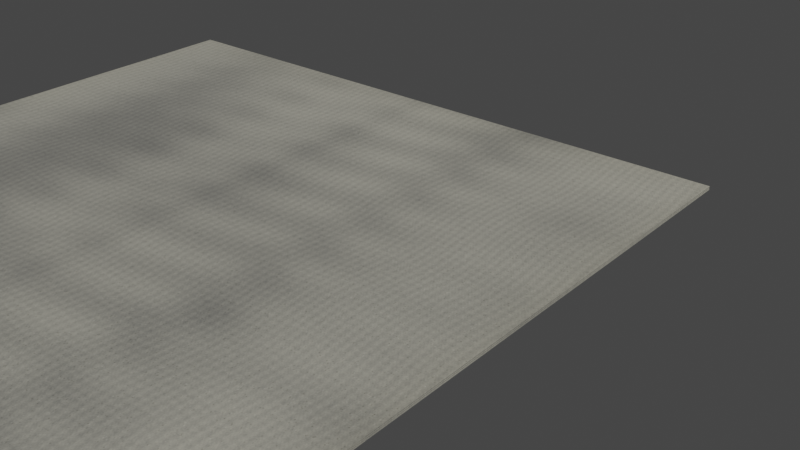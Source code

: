 # Source: FoldedNewspaperPrototype.blend  (saved by Blender 5.1.30; exported with 4.5.12 LTS)
import bpy
from mathutils import Matrix  # noqa: F401  (used for matrix-valued properties, if any)

bpy.ops.wm.read_factory_settings(use_empty=True)
scene = bpy.context.scene
scene.name = 'Scene'

# ---- collections
col_collection = bpy.data.collections.new('Collection'); scene.collection.children.link(col_collection)

# ---- images (referenced by path relative to the original .blend; pixels are not part of the script)
import os
ASSET_DIR = os.environ.get("B2B_ASSET_DIR", "")  # directory of the original .blend (textures are referenced by path, not embedded)
HERE = os.path.dirname(os.path.abspath(__file__))  # packed textures are extracted next to this script under _unpacked/

def load_image(name, relpath, width, height, colorspace="sRGB"):
    """Load a texture the original file referenced (path relative to the .blend, or extracted next to this script)."""
    p = next((c for c in (os.path.join(HERE, relpath), os.path.join(ASSET_DIR, relpath)) if relpath and os.path.exists(c)), "")
    if p:
        img = bpy.data.images.load(p, check_existing=True)
        img.name = name
    else:  # same state as the original file: an image datablock whose file is absent (Cycles renders it pink)
        img = bpy.data.images.new(name, width, height)
        img.source = "FILE"
        img.filepath = "//" + (relpath or name)
    img.colorspace_settings.name = colorspace
    return img
img_t_newspaperpaper_aged_basecolor = load_image('T_NewspaperPaper_Aged_BaseColor', '_unpacked/T_NewspaperPaper_Aged_BaseColor.e0ecc99e.png', 1024, 1024, 'sRGB')

# ---- materials (node trees are filled in below, after node groups)
mat_m_newspaperpaper_agedblank = bpy.data.materials.new('M_NewspaperPaper_AgedBlank')

# ---- material node trees
mat_m_newspaperpaper_agedblank.use_nodes = True; mat_m_newspaperpaper_agedblank.node_tree.nodes.clear()
_N = mat_m_newspaperpaper_agedblank.node_tree.nodes; _L = mat_m_newspaperpaper_agedblank.node_tree.links
n0 = _N.new('ShaderNodeBsdfPrincipled'); n0.name = '프린시플드 BSDF'; n0.location = (-200, 100)
n0.inputs[2].default_value = 0.94
n1 = _N.new('ShaderNodeOutputMaterial'); n1.name = '머티리얼 출력'; n1.location = (200, 100)
n2 = _N.new('ShaderNodeTexImage'); n2.name = 'T_NewspaperPaper_Aged_BaseColor'; n2.location = (0, 0)
n2.label = 'T_NewspaperPaper_Aged_BaseColor'
n2.image = img_t_newspaperpaper_aged_basecolor
_L.new(n0.outputs[0], n1.inputs[0])
_L.new(n2.outputs[0], n0.inputs[0])
n1.is_active_output = True

# ---- world
world_world = bpy.data.worlds.new('World'); scene.world = world_world
world_world.use_nodes = True; world_world.node_tree.nodes.clear()
_N = world_world.node_tree.nodes; _L = world_world.node_tree.links
n0 = _N.new('ShaderNodeOutputWorld'); n0.name = 'World Output'; n0.location = (200, 100)
n1 = _N.new('ShaderNodeBackground'); n1.name = 'Background'; n1.location = (-200, 100)
n1.inputs[0].default_value = (0.05088, 0.05088, 0.05088, 1.0)
_L.new(n1.outputs[0], n0.inputs[0])
n0.is_active_output = True
world_world.color = (0.05088, 0.05088, 0.05088)
world_world.sun_shadow_jitter_overblur = 0.0

# ---- meshes
me_sk_newspaper_3sheets_mesh = bpy.data.meshes.new('SK_Newspaper_3Sheets_Mesh')
me_sk_newspaper_3sheets_mesh.from_pydata([(-0.3, -0.42, -0.000275), (0.0, -0.42, -0.000275), (0.0, 0.0, -0.000275), (-0.3, 0.0, -0.000275), (-0.3, -0.42, 0.000275), (0.0, -0.42, 0.000275), (0.0, 0.0, 0.000275), (-0.3, 0.0, 0.000275), (0.0, -0.42, -0.000275), (0.3, -0.42, -0.000275), (0.3, 0.0, -0.000275), (0.0, 0.0, -0.000275), (0.0, -0.42, 0.000275), (0.3, -0.42, 0.000275), (0.3, 0.0, 0.000275), (0.0, 0.0, 0.000275), (-0.3, 0.0, -0.000275), (0.0, 0.0, -0.000275), (0.0, 0.42, -0.000275), (-0.3, 0.42, -0.000275), (-0.3, 0.0, 0.000275), (0.0, 0.0, 0.000275), (0.0, 0.42, 0.000275), (-0.3, 0.42, 0.000275), (0.0, 0.0, -0.000275), (0.3, 0.0, -0.000275), (0.3, 0.42, -0.000275), (0.0, 0.42, -0.000275), (0.0, 0.0, 0.000275), (0.3, 0.0, 0.000275), (0.3, 0.42, 0.000275), (0.0, 0.42, 0.000275), (-0.3, -0.42, 0.001075), (0.0, -0.42, 0.001075), (0.0, 0.0, 0.001075), (-0.3, 0.0, 0.001075), (-0.3, -0.42, 0.001625), (0.0, -0.42, 0.001625), (0.0, 0.0, 0.001625), (-0.3, 0.0, 0.001625), (0.0, -0.42, 0.001075), (0.3, -0.42, 0.001075), (0.3, 0.0, 0.001075), (0.0, 0.0, 0.001075), (0.0, -0.42, 0.001625), (0.3, -0.42, 0.001625), (0.3, 0.0, 0.001625), (0.0, 0.0, 0.001625), (-0.3, 0.0, 0.001075), (0.0, 0.0, 0.001075), (0.0, 0.42, 0.001075), (-0.3, 0.42, 0.001075), (-0.3, 0.0, 0.001625), (0.0, 0.0, 0.001625), (0.0, 0.42, 0.001625), (-0.3, 0.42, 0.001625), (0.0, 0.0, 0.001075), (0.3, 0.0, 0.001075), (0.3, 0.42, 0.001075), (0.0, 0.42, 0.001075), (0.0, 0.0, 0.001625), (0.3, 0.0, 0.001625), (0.3, 0.42, 0.001625), (0.0, 0.42, 0.001625), (-0.3, -0.42, 0.002425), (0.0, -0.42, 0.002425), (0.0, 0.0, 0.002425), (-0.3, 0.0, 0.002425), (-0.3, -0.42, 0.002975), (0.0, -0.42, 0.002975), (0.0, 0.0, 0.002975), (-0.3, 0.0, 0.002975), (0.0, -0.42, 0.002425), (0.3, -0.42, 0.002425), (0.3, 0.0, 0.002425), (0.0, 0.0, 0.002425), (0.0, -0.42, 0.002975), (0.3, -0.42, 0.002975), (0.3, 0.0, 0.002975), (0.0, 0.0, 0.002975), (-0.3, 0.0, 0.002425), (0.0, 0.0, 0.002425), (0.0, 0.42, 0.002425), (-0.3, 0.42, 0.002425), (-0.3, 0.0, 0.002975), (0.0, 0.0, 0.002975), (0.0, 0.42, 0.002975), (-0.3, 0.42, 0.002975), (0.0, 0.0, 0.002425), (0.3, 0.0, 0.002425), (0.3, 0.42, 0.002425), (0.0, 0.42, 0.002425), (0.0, 0.0, 0.002975), (0.3, 0.0, 0.002975), (0.3, 0.42, 0.002975), (0.0, 0.42, 0.002975)], [], [(4, 5, 6, 7), (3, 2, 1, 0), (0, 1, 5, 4), (1, 2, 6, 5), (2, 3, 7, 6), (3, 0, 4, 7), (12, 13, 14, 15), (11, 10, 9, 8), (8, 9, 13, 12), (9, 10, 14, 13), (10, 11, 15, 14), (11, 8, 12, 15), (20, 21, 22, 23), (19, 18, 17, 16), (16, 17, 21, 20), (17, 18, 22, 21), (18, 19, 23, 22), (19, 16, 20, 23), (28, 29, 30, 31), (27, 26, 25, 24), (24, 25, 29, 28), (25, 26, 30, 29), (26, 27, 31, 30), (27, 24, 28, 31), (36, 37, 38, 39), (35, 34, 33, 32), (32, 33, 37, 36), (33, 34, 38, 37), (34, 35, 39, 38), (35, 32, 36, 39), (44, 45, 46, 47), (43, 42, 41, 40), (40, 41, 45, 44), (41, 42, 46, 45), (42, 43, 47, 46), (43, 40, 44, 47), (52, 53, 54, 55), (51, 50, 49, 48), (48, 49, 53, 52), (49, 50, 54, 53), (50, 51, 55, 54), (51, 48, 52, 55), (60, 61, 62, 63), (59, 58, 57, 56), (56, 57, 61, 60), (57, 58, 62, 61), (58, 59, 63, 62), (59, 56, 60, 63), (68, 69, 70, 71), (67, 66, 65, 64), (64, 65, 69, 68), (65, 66, 70, 69), (66, 67, 71, 70), (67, 64, 68, 71), (76, 77, 78, 79), (75, 74, 73, 72), (72, 73, 77, 76), (73, 74, 78, 77), (74, 75, 79, 78), (75, 72, 76, 79), (84, 85, 86, 87), (83, 82, 81, 80), (80, 81, 85, 84), (81, 82, 86, 85), (82, 83, 87, 86), (83, 80, 84, 87), (92, 93, 94, 95), (91, 90, 89, 88), (88, 89, 93, 92), (89, 90, 94, 93), (90, 91, 95, 94), (91, 88, 92, 95)])
_uv = me_sk_newspaper_3sheets_mesh.uv_layers.new(name='NewspaperPageUV')
_uv.uv.foreach_set('vector', [0.0, 0.0, 0.5, 0.0, 0.5, 0.5, 0.0, 0.5, 0.0, 0.0, 0.5, 0.0, 0.5, 0.5, 0.0, 0.5, 0.0, 0.0, 0.5, 0.0, 0.5, 0.01, 0.0, 0.01, 0.0, 0.0, 0.5, 0.0, 0.5, 0.01, 0.0, 0.01, 0.0, 0.0, 0.5, 0.0, 0.5, 0.01, 0.0, 0.01, 0.0, 0.0, 0.5, 0.0, 0.5, 0.01, 0.0, 0.01, 0.5, 0.0, 1.0, 0.0, 1.0, 0.5, 0.5, 0.5, 0.5, 0.0, 1.0, 0.0, 1.0, 0.5, 0.5, 0.5, 0.5, 0.0, 1.0, 0.0, 1.0, 0.01, 0.5, 0.01, 0.5, 0.0, 1.0, 0.0, 1.0, 0.01, 0.5, 0.01, 0.5, 0.0, 1.0, 0.0, 1.0, 0.01, 0.5, 0.01, 0.5, 0.0, 1.0, 0.0, 1.0, 0.01, 0.5, 0.01, 0.0, 0.5, 0.5, 0.5, 0.5, 1.0, 0.0, 1.0, 0.0, 0.5, 0.5, 0.5, 0.5, 1.0, 0.0, 1.0, 0.0, 0.5, 0.5, 0.5, 0.5, 0.51, 0.0, 0.51, 0.0, 0.5, 0.5, 0.5, 0.5, 0.51, 0.0, 0.51, 0.0, 0.5, 0.5, 0.5, 0.5, 0.51, 0.0, 0.51, 0.0, 0.5, 0.5, 0.5, 0.5, 0.51, 0.0, 0.51, 0.5, 0.5, 1.0, 0.5, 1.0, 1.0, 0.5, 1.0, 0.5, 0.5, 1.0, 0.5, 1.0, 1.0, 0.5, 1.0, 0.5, 0.5, 1.0, 0.5, 1.0, 0.51, 0.5, 0.51, 0.5, 0.5, 1.0, 0.5, 1.0, 0.51, 0.5, 0.51, 0.5, 0.5, 1.0, 0.5, 1.0, 0.51, 0.5, 0.51, 0.5, 0.5, 1.0, 0.5, 1.0, 0.51, 0.5, 0.51, 0.0, 0.0, 0.5, 0.0, 0.5, 0.5, 0.0, 0.5, 0.0, 0.0, 0.5, 0.0, 0.5, 0.5, 0.0, 0.5, 0.0, 0.0, 0.5, 0.0, 0.5, 0.01, 0.0, 0.01, 0.0, 0.0, 0.5, 0.0, 0.5, 0.01, 0.0, 0.01, 0.0, 0.0, 0.5, 0.0, 0.5, 0.01, 0.0, 0.01, 0.0, 0.0, 0.5, 0.0, 0.5, 0.01, 0.0, 0.01, 0.5, 0.0, 1.0, 0.0, 1.0, 0.5, 0.5, 0.5, 0.5, 0.0, 1.0, 0.0, 1.0, 0.5, 0.5, 0.5, 0.5, 0.0, 1.0, 0.0, 1.0, 0.01, 0.5, 0.01, 0.5, 0.0, 1.0, 0.0, 1.0, 0.01, 0.5, 0.01, 0.5, 0.0, 1.0, 0.0, 1.0, 0.01, 0.5, 0.01, 0.5, 0.0, 1.0, 0.0, 1.0, 0.01, 0.5, 0.01, 0.0, 0.5, 0.5, 0.5, 0.5, 1.0, 0.0, 1.0, 0.0, 0.5, 0.5, 0.5, 0.5, 1.0, 0.0, 1.0, 0.0, 0.5, 0.5, 0.5, 0.5, 0.51, 0.0, 0.51, 0.0, 0.5, 0.5, 0.5, 0.5, 0.51, 0.0, 0.51, 0.0, 0.5, 0.5, 0.5, 0.5, 0.51, 0.0, 0.51, 0.0, 0.5, 0.5, 0.5, 0.5, 0.51, 0.0, 0.51, 0.5, 0.5, 1.0, 0.5, 1.0, 1.0, 0.5, 1.0, 0.5, 0.5, 1.0, 0.5, 1.0, 1.0, 0.5, 1.0, 0.5, 0.5, 1.0, 0.5, 1.0, 0.51, 0.5, 0.51, 0.5, 0.5, 1.0, 0.5, 1.0, 0.51, 0.5, 0.51, 0.5, 0.5, 1.0, 0.5, 1.0, 0.51, 0.5, 0.51, 0.5, 0.5, 1.0, 0.5, 1.0, 0.51, 0.5, 0.51, 0.0, 0.0, 0.5, 0.0, 0.5, 0.5, 0.0, 0.5, 0.0, 0.0, 0.5, 0.0, 0.5, 0.5, 0.0, 0.5, 0.0, 0.0, 0.5, 0.0, 0.5, 0.01, 0.0, 0.01, 0.0, 0.0, 0.5, 0.0, 0.5, 0.01, 0.0, 0.01, 0.0, 0.0, 0.5, 0.0, 0.5, 0.01, 0.0, 0.01, 0.0, 0.0, 0.5, 0.0, 0.5, 0.01, 0.0, 0.01, 0.5, 0.0, 1.0, 0.0, 1.0, 0.5, 0.5, 0.5, 0.5, 0.0, 1.0, 0.0, 1.0, 0.5, 0.5, 0.5, 0.5, 0.0, 1.0, 0.0, 1.0, 0.01, 0.5, 0.01, 0.5, 0.0, 1.0, 0.0, 1.0, 0.01, 0.5, 0.01, 0.5, 0.0, 1.0, 0.0, 1.0, 0.01, 0.5, 0.01, 0.5, 0.0, 1.0, 0.0, 1.0, 0.01, 0.5, 0.01, 0.0, 0.5, 0.5, 0.5, 0.5, 1.0, 0.0, 1.0, 0.0, 0.5, 0.5, 0.5, 0.5, 1.0, 0.0, 1.0, 0.0, 0.5, 0.5, 0.5, 0.5, 0.51, 0.0, 0.51, 0.0, 0.5, 0.5, 0.5, 0.5, 0.51, 0.0, 0.51, 0.0, 0.5, 0.5, 0.5, 0.5, 0.51, 0.0, 0.51, 0.0, 0.5, 0.5, 0.5, 0.5, 0.51, 0.0, 0.51, 0.5, 0.5, 1.0, 0.5, 1.0, 1.0, 0.5, 1.0, 0.5, 0.5, 1.0, 0.5, 1.0, 1.0, 0.5, 1.0, 0.5, 0.5, 1.0, 0.5, 1.0, 0.51, 0.5, 0.51, 0.5, 0.5, 1.0, 0.5, 1.0, 0.51, 0.5, 0.51, 0.5, 0.5, 1.0, 0.5, 1.0, 0.51, 0.5, 0.51, 0.5, 0.5, 1.0, 0.5, 1.0, 0.51, 0.5, 0.51])
me_sk_newspaper_3sheets_mesh.materials.append(mat_m_newspaperpaper_agedblank)
me_sk_newspaper_3sheets_mesh.update()
arm_arm_newspaper_3sheets_data = bpy.data.armatures.new('ARM_Newspaper_3Sheets_Data')  # bones are not reproduced

# ---- objects
ob_sk_newspaper_3sheets = bpy.data.objects.new('SK_Newspaper_3Sheets', me_sk_newspaper_3sheets_mesh)
ob_arm_newspaper_3sheets = bpy.data.objects.new('ARM_Newspaper_3Sheets', arm_arm_newspaper_3sheets_data)

# ---- transforms, parenting, visibility, modifiers, constraints
ob_sk_newspaper_3sheets.parent = ob_arm_newspaper_3sheets
ob_sk_newspaper_3sheets.location = (0.0, 0.0, 0.0)
_vg = ob_sk_newspaper_3sheets.vertex_groups.new(name='Sheet_01_Fold_H_Bottom_Left')
_vg.add([0, 1, 2, 3, 4, 5, 6, 7], 1.0, 'REPLACE')
_vg = ob_sk_newspaper_3sheets.vertex_groups.new(name='Sheet_01_Fold_H_Bottom_Right')
_vg.add([8, 9, 10, 11, 12, 13, 14, 15], 1.0, 'REPLACE')
_vg = ob_sk_newspaper_3sheets.vertex_groups.new(name='Sheet_01_Fold_V_Left_Group')
_vg.add([16, 17, 18, 19, 20, 21, 22, 23], 1.0, 'REPLACE')
_vg = ob_sk_newspaper_3sheets.vertex_groups.new(name='Sheet_01_Root_TR')
_vg.add([24, 25, 26, 27, 28, 29, 30, 31], 1.0, 'REPLACE')
_vg = ob_sk_newspaper_3sheets.vertex_groups.new(name='Sheet_02_Fold_H_Bottom_Left')
_vg.add([32, 33, 34, 35, 36, 37, 38, 39], 1.0, 'REPLACE')
_vg = ob_sk_newspaper_3sheets.vertex_groups.new(name='Sheet_02_Fold_H_Bottom_Right')
_vg.add([40, 41, 42, 43, 44, 45, 46, 47], 1.0, 'REPLACE')
_vg = ob_sk_newspaper_3sheets.vertex_groups.new(name='Sheet_02_Fold_V_Left_Group')
_vg.add([48, 49, 50, 51, 52, 53, 54, 55], 1.0, 'REPLACE')
_vg = ob_sk_newspaper_3sheets.vertex_groups.new(name='Sheet_02_Root_TR')
_vg.add([56, 57, 58, 59, 60, 61, 62, 63], 1.0, 'REPLACE')
_vg = ob_sk_newspaper_3sheets.vertex_groups.new(name='Sheet_03_Fold_H_Bottom_Left')
_vg.add([64, 65, 66, 67, 68, 69, 70, 71], 1.0, 'REPLACE')
_vg = ob_sk_newspaper_3sheets.vertex_groups.new(name='Sheet_03_Fold_H_Bottom_Right')
_vg.add([72, 73, 74, 75, 76, 77, 78, 79], 1.0, 'REPLACE')
_vg = ob_sk_newspaper_3sheets.vertex_groups.new(name='Sheet_03_Fold_V_Left_Group')
_vg.add([80, 81, 82, 83, 84, 85, 86, 87], 1.0, 'REPLACE')
_vg = ob_sk_newspaper_3sheets.vertex_groups.new(name='Sheet_03_Root_TR')
_vg.add([88, 89, 90, 91, 92, 93, 94, 95], 1.0, 'REPLACE')
_m = ob_sk_newspaper_3sheets.modifiers.new('Armature_NewspaperFolds', 'ARMATURE')
_m.object = ob_arm_newspaper_3sheets
ob_arm_newspaper_3sheets.location = (0.0, 0.0, 0.0)
ob_arm_newspaper_3sheets.show_in_front = True

# ---- collection membership
col_collection.objects.link(ob_sk_newspaper_3sheets)
col_collection.objects.link(ob_arm_newspaper_3sheets)

# ---- scene / render settings (as saved in the file)
scene.frame_start = 1; scene.frame_end = 120; scene.frame_set(1)
scene.render.engine = 'BLENDER_EEVEE_NEXT'
scene.render.bake_bias = 0.0
scene.render.bake_samples = 0
scene.cycles.sampling_pattern = 'TABULATED_SOBOL'
scene.eevee.use_volume_custom_range = False
scene.view_settings.look = 'Medium High Contrast'
scene.view_settings.view_transform = 'Filmic'
bpy.context.view_layer.update()

# ---- added for rendering (the .blend has no active camera and no usable light): camera, sun
cam_auto = bpy.data.cameras.new('AutoCamera')
cam_auto.lens = 50.0
cam_auto.sensor_width = 36.0
cam_auto.clip_end = 1000.0
ob_auto_camera = bpy.data.objects.new('AutoCamera', cam_auto)
scene.collection.objects.link(ob_auto_camera)
ob_auto_camera.location = (0.627555, -0.363066, 0.383394)
ob_auto_camera.rotation_euler = (1.09748, -7.21219e-08, 0.694738)
scene.camera = ob_auto_camera
light_auto_sun = bpy.data.lights.new('AutoSun', 'SUN')
light_auto_sun.energy = 3.0
light_auto_sun.angle = 0.0523599
ob_auto_sun = bpy.data.objects.new('AutoSun', light_auto_sun)
scene.collection.objects.link(ob_auto_sun)
ob_auto_sun.rotation_euler = (0.872665, 0.174533, 0.523599)
bpy.context.view_layer.update()
